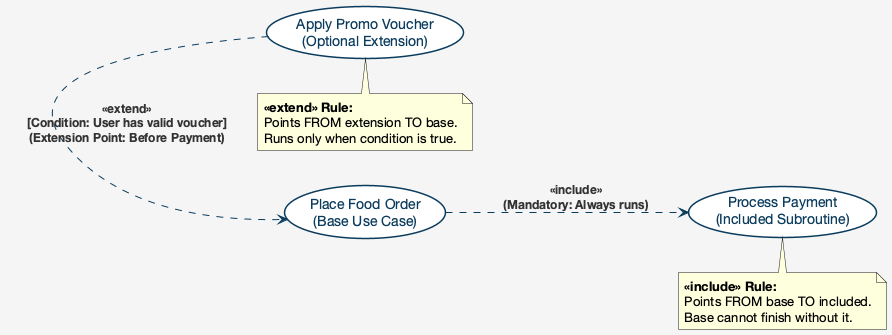

The diagram above was rendered by PlantUML. Its source (embedded in the PNG):
@startuml
skinparam backgroundColor #f5f5f5
skinparam defaultFontName "Helvetica Neue", Arial, sans-serif
skinparam shadowing false

skinparam usecase {
  BackgroundColor #ffffff
  BorderColor #0b3c5d
  BorderThickness 1.5
  FontColor #0b3c5d
  FontSize 14
}

skinparam arrow {
  Color #0b3c5d
  FontColor #333333
  FontSize 12
  FontStyle bold
}

left to right direction

usecase "Place Food Order\n(Base Use Case)" as Base
usecase "Process Payment\n(Included Subroutine)" as Inc
usecase "Apply Promo Voucher\n(Optional Extension)" as Ext

Base ..> Inc : <<include>>\n(Mandatory: Always runs)
Ext .> Base : <<extend>>\n[Condition: User has valid voucher]\n(Extension Point: Before Payment)

note bottom of Inc
  <b><<include>> Rule:</b>
  Points FROM base TO included.
  Base cannot finish without it.
end note

note bottom of Ext
  <b><<extend>> Rule:</b>
  Points FROM extension TO base.
  Runs only when condition is true.
end note

@enduml